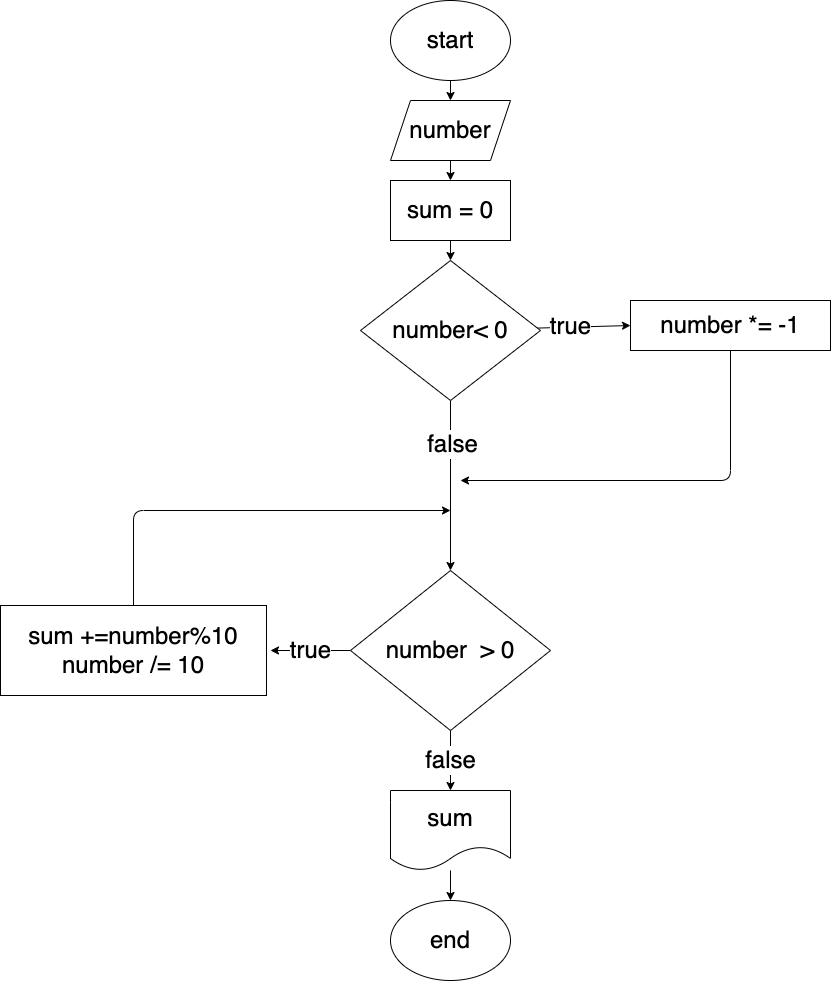

The diagram above was exported from draw.io. Its source (the exported page's mxGraphModel, read from the mxfile embedded in the PNG):
<mxGraphModel dx="1997" dy="493" grid="1" gridSize="10" guides="1" tooltips="1" connect="1" arrows="1" fold="1" page="1" pageScale="1" pageWidth="827" pageHeight="1169" math="0" shadow="0">
  <root>
    <mxCell id="0" />
    <mxCell id="1" parent="0" />
    <mxCell id="16" style="edgeStyle=none;html=1;exitX=0.5;exitY=1;exitDx=0;exitDy=0;fontSize=24;" edge="1" parent="1" source="2" target="3">
      <mxGeometry relative="1" as="geometry" />
    </mxCell>
    <mxCell id="2" value="&lt;font style=&quot;font-size: 24px&quot;&gt;start&lt;/font&gt;" style="ellipse;whiteSpace=wrap;html=1;" vertex="1" parent="1">
      <mxGeometry x="340" y="30" width="120" height="80" as="geometry" />
    </mxCell>
    <mxCell id="17" style="edgeStyle=none;html=1;fontSize=24;" edge="1" parent="1" source="3" target="15">
      <mxGeometry relative="1" as="geometry" />
    </mxCell>
    <mxCell id="3" value="number" style="shape=parallelogram;perimeter=parallelogramPerimeter;whiteSpace=wrap;html=1;fixedSize=1;fontSize=24;" vertex="1" parent="1">
      <mxGeometry x="340" y="130" width="120" height="60" as="geometry" />
    </mxCell>
    <mxCell id="6" style="edgeStyle=none;html=1;entryX=0;entryY=0.5;entryDx=0;entryDy=0;fontSize=24;" edge="1" parent="1" source="4" target="5">
      <mxGeometry relative="1" as="geometry" />
    </mxCell>
    <mxCell id="7" value="true" style="edgeLabel;html=1;align=center;verticalAlign=middle;resizable=0;points=[];fontSize=24;" vertex="1" connectable="0" parent="6">
      <mxGeometry x="-0.2889" y="2" relative="1" as="geometry">
        <mxPoint y="1" as="offset" />
      </mxGeometry>
    </mxCell>
    <mxCell id="9" style="edgeStyle=none;html=1;entryX=0.5;entryY=0;entryDx=0;entryDy=0;fontSize=24;" edge="1" parent="1" source="4" target="8">
      <mxGeometry relative="1" as="geometry" />
    </mxCell>
    <mxCell id="10" value="false" style="edgeLabel;html=1;align=center;verticalAlign=middle;resizable=0;points=[];fontSize=24;" vertex="1" connectable="0" parent="9">
      <mxGeometry x="-0.4923" y="1" relative="1" as="geometry">
        <mxPoint as="offset" />
      </mxGeometry>
    </mxCell>
    <mxCell id="4" value="number&amp;lt; 0" style="rhombus;whiteSpace=wrap;html=1;fontSize=24;" vertex="1" parent="1">
      <mxGeometry x="310" y="290" width="180" height="140" as="geometry" />
    </mxCell>
    <mxCell id="14" style="edgeStyle=none;html=1;fontSize=24;" edge="1" parent="1" source="5">
      <mxGeometry relative="1" as="geometry">
        <mxPoint x="410" y="510" as="targetPoint" />
        <Array as="points">
          <mxPoint x="680" y="510" />
        </Array>
      </mxGeometry>
    </mxCell>
    <mxCell id="5" value="number *= -1" style="rounded=0;whiteSpace=wrap;html=1;fontSize=24;" vertex="1" parent="1">
      <mxGeometry x="580" y="330" width="200" height="50" as="geometry" />
    </mxCell>
    <mxCell id="20" value="true" style="edgeStyle=none;html=1;fontSize=24;" edge="1" parent="1" source="8">
      <mxGeometry relative="1" as="geometry">
        <mxPoint x="220" y="680" as="targetPoint" />
      </mxGeometry>
    </mxCell>
    <mxCell id="23" value="false" style="edgeStyle=none;html=1;entryX=0.5;entryY=0;entryDx=0;entryDy=0;fontSize=24;" edge="1" parent="1" source="8" target="22">
      <mxGeometry relative="1" as="geometry" />
    </mxCell>
    <mxCell id="8" value="number&amp;nbsp; &amp;gt; 0" style="rhombus;whiteSpace=wrap;html=1;fontSize=24;" vertex="1" parent="1">
      <mxGeometry x="300" y="600" width="200" height="160" as="geometry" />
    </mxCell>
    <mxCell id="21" style="edgeStyle=none;html=1;fontSize=24;" edge="1" parent="1" source="13">
      <mxGeometry relative="1" as="geometry">
        <mxPoint x="400" y="540" as="targetPoint" />
        <Array as="points">
          <mxPoint x="83" y="540" />
        </Array>
      </mxGeometry>
    </mxCell>
    <mxCell id="13" value="sum +=number%10&lt;br&gt;number /= 10" style="rounded=0;whiteSpace=wrap;html=1;fontSize=24;" vertex="1" parent="1">
      <mxGeometry x="-50" y="635" width="266" height="90" as="geometry" />
    </mxCell>
    <mxCell id="18" style="edgeStyle=none;html=1;fontSize=24;" edge="1" parent="1" source="15" target="4">
      <mxGeometry relative="1" as="geometry" />
    </mxCell>
    <mxCell id="15" value="sum = 0" style="rounded=0;whiteSpace=wrap;html=1;fontSize=24;" vertex="1" parent="1">
      <mxGeometry x="340" y="210" width="120" height="60" as="geometry" />
    </mxCell>
    <mxCell id="25" style="edgeStyle=none;html=1;entryX=0.5;entryY=0;entryDx=0;entryDy=0;fontSize=24;" edge="1" parent="1" source="22" target="24">
      <mxGeometry relative="1" as="geometry" />
    </mxCell>
    <mxCell id="22" value="sum" style="shape=document;whiteSpace=wrap;html=1;boundedLbl=1;fontSize=24;" vertex="1" parent="1">
      <mxGeometry x="340" y="820" width="120" height="80" as="geometry" />
    </mxCell>
    <mxCell id="24" value="end" style="ellipse;whiteSpace=wrap;html=1;fontSize=24;" vertex="1" parent="1">
      <mxGeometry x="340" y="930" width="120" height="80" as="geometry" />
    </mxCell>
  </root>
</mxGraphModel>